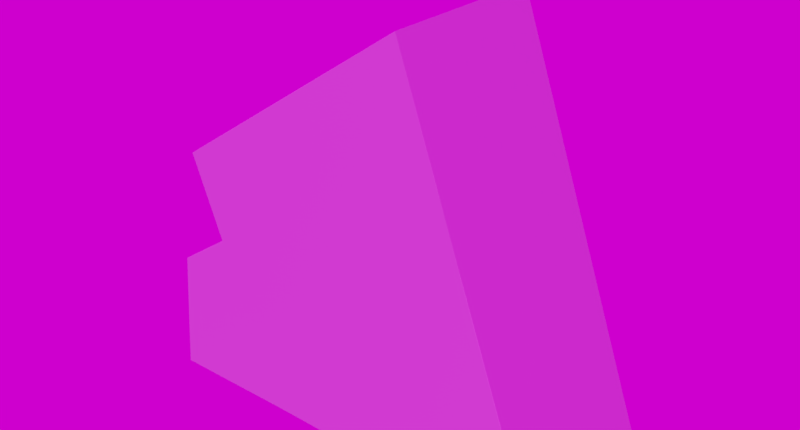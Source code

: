 # Source: Knife_Block.blend  (saved by Blender 4.0.36; exported with 4.5.12 LTS)
import bpy
from mathutils import Matrix  # noqa: F401  (used for matrix-valued properties, if any)

bpy.ops.wm.read_factory_settings(use_empty=True)
scene = bpy.context.scene
scene.name = 'Scene'

# ---- collections
col_collection_1 = bpy.data.collections.new('Collection 1'); scene.collection.children.link(col_collection_1)

# ---- images (referenced by path relative to the original .blend; pixels are not part of the script)
import os
ASSET_DIR = os.environ.get("B2B_ASSET_DIR", "")  # directory of the original .blend (textures are referenced by path, not embedded)
HERE = os.path.dirname(os.path.abspath(__file__))  # packed textures are extracted next to this script under _unpacked/

def load_image(name, relpath, width, height, colorspace="sRGB"):
    """Load a texture the original file referenced (path relative to the .blend, or extracted next to this script)."""
    p = next((c for c in (os.path.join(HERE, relpath), os.path.join(ASSET_DIR, relpath)) if relpath and os.path.exists(c)), "")
    if p:
        img = bpy.data.images.load(p, check_existing=True)
        img.name = name
    else:  # same state as the original file: an image datablock whose file is absent (Cycles renders it pink)
        img = bpy.data.images.new(name, width, height)
        img.source = "FILE"
        img.filepath = "//" + (relpath or name)
    img.colorspace_settings.name = colorspace
    return img
img_wood_nrm_png = load_image('Wood_NRM.png', 'Knife Block/Wood_NRM.png', 1024, 1024, 'Non-Color')
img_wood_spec_png = load_image('Wood_SPEC.png', 'Knife Block/Wood_SPEC.png', 1024, 1024, 'Non-Color')
img_wood_color_png = load_image('Wood_COLOR.png', 'Knife Block/Wood_COLOR.png', 1024, 1024, 'sRGB')
img_symmetrical_garden_8k_hdr = load_image('symmetrical_garden_8k.hdr', 'symmetrical_garden_8k.hdr', 1024, 1024, 'Linear Rec.709')

# ---- materials (node trees are filled in below, after node groups)
mat_material_001 = bpy.data.materials.new('Material.001')
mat_material_001.alpha_threshold = 0.0
mat_material_001.roughness = 0.5

# ---- material node trees
mat_material_001.use_nodes = True; mat_material_001.node_tree.nodes.clear()
_N = mat_material_001.node_tree.nodes; _L = mat_material_001.node_tree.links
n0 = _N.new('ShaderNodeOutputMaterial'); n0.name = 'Material Output'; n0.location = (332, 300)
n1 = _N.new('ShaderNodeBsdfPrincipled'); n1.name = 'Principled BSDF'; n1.location = (51, 353)
n1.width = 150
n1.subsurface_method = 'BURLEY'
n1.inputs[3].default_value = 1.45
n1.inputs[9].default_value = (1.0, 1.0, 1.0)
n2 = _N.new('ShaderNodeNormalMap'); n2.name = 'Normal Map'; n2.location = (-180, 60)
n2.inputs[0].default_value = 0.9
n3 = _N.new('ShaderNodeTexImage'); n3.name = 'Image Texture.001'; n3.location = (-396, -3)
n3.width = 140
n3.image = img_wood_nrm_png
n4 = _N.new('ShaderNodeTexImage'); n4.name = 'Image Texture.002'; n4.location = (-358, 702)
n4.width = 140
n4.image = img_wood_spec_png
n5 = _N.new('ShaderNodeTexImage'); n5.name = 'Image Texture'; n5.location = (-399, 297)
n5.width = 140
n5.image = img_wood_color_png
n6 = _N.new('ShaderNodeHueSaturation'); n6.name = 'Hue Saturation Value'; n6.location = (-179, 294)
n6.inputs[1].default_value = 0.95
_L.new(n1.outputs[0], n0.inputs[0])
_L.new(n5.outputs[0], n6.inputs[4])
_L.new(n3.outputs[0], n2.inputs[1])
_L.new(n2.outputs[0], n1.inputs[5])
_L.new(n4.outputs[0], n1.inputs[13])
_L.new(n6.outputs[0], n1.inputs[0])
n0.is_active_output = True

# ---- world
world_world = bpy.data.worlds.new('World'); scene.world = world_world
world_world.use_nodes = True; world_world.node_tree.nodes.clear()
_N = world_world.node_tree.nodes; _L = world_world.node_tree.links
n0 = _N.new('ShaderNodeOutputWorld'); n0.name = 'World Output'; n0.location = (300, 300)
n1 = _N.new('ShaderNodeBackground'); n1.name = 'Background'; n1.location = (10, 300)
n2 = _N.new('ShaderNodeTexEnvironment'); n2.name = 'Environment Texture'; n2.location = (-180, 300)
n2.width = 140
n2.image = img_symmetrical_garden_8k_hdr
_L.new(n1.outputs[0], n0.inputs[0])
_L.new(n2.outputs[0], n1.inputs[0])
n0.is_active_output = True
world_world.color = (0.05088, 0.05088, 0.05088)
world_world.use_sun_shadow = False
world_world.sun_shadow_jitter_overblur = 0.0
world_world.cycles.sampling_method = 'MANUAL'

# ---- meshes
me_plane_003 = bpy.data.meshes.new('Plane.003')
me_plane_003.from_pydata([(0.5647, 0.1534, 9.572), (0.5647, 0.8579, 9.572), (0.6559, 0.1534, 9.572), (0.6559, 0.8579, 9.572), (0.96, -0.8263, 8.94), (0.96, 0.7685, 8.94), (1.051, -0.8263, 8.94), (1.051, 0.7685, 8.94), (0.5851, -0.8547, 9.572), (0.5851, -0.1503, 9.572), (0.6355, -0.8547, 9.572), (0.6355, -0.1503, 9.572), (0.2536, -0.9089, 10.22), (0.2536, 0.2215, 10.22), (0.3489, -0.9089, 10.07), (0.3489, 0.2215, 10.07), (-0.05038, 0.4586, 10.25), (-0.05038, 0.7844, 10.25), (0.1089, 0.4586, 9.804), (0.1089, 0.7844, 9.804), (1.188, -0.8862, 7.384), (1.188, -0.114, 7.384), (1.256, -0.8862, 7.384), (1.256, -0.114, 7.384), (1.143, 0.07471, 7.384), (1.143, 0.8469, 7.384), (1.301, 0.07471, 7.384), (1.301, 0.8469, 7.384), (1.39, -0.8592, 6.922), (1.39, -0.3631, 6.922), (1.45, -0.8592, 6.767), (1.45, -0.3631, 6.767), (1.39, -0.2369, 6.922), (1.39, 0.2592, 6.922), (1.45, -0.2369, 6.767), (1.45, 0.2592, 6.767), (1.39, 0.4014, 6.922), (1.39, 0.8976, 6.922), (1.45, 0.4014, 6.767), (1.45, 0.8976, 6.767), (1.364, -0.6753, 3.91), (1.364, -0.5378, 3.91), (1.615, -0.6753, 3.12), (1.615, -0.5378, 3.12), (1.364, -0.2809, 3.91), (1.364, -0.1433, 3.91), (1.615, -0.2809, 3.12), (1.615, -0.1433, 3.12), (1.364, 0.1642, 3.91), (1.364, 0.3018, 3.91), (1.615, 0.1642, 3.12), (1.615, 0.3018, 3.12), (1.364, 0.5839, 3.91), (1.364, 0.7215, 3.91), (1.615, 0.5839, 3.12), (1.615, 0.7215, 3.12), (-1.0, -1.0, 0.0), (1.0, -1.0, 0.0), (-1.0, 1.0, 0.0), (1.0, 1.0, 0.0), (-0.005227, -1.0, 12.46), (1.649, -1.0, 7.405), (-0.005227, 1.0, 12.46), (1.649, 1.0, 7.405), (-0.3417, 1.0, 8.244), (1.429, 1.0, 4.9), (1.429, -1.0, 4.9), (-0.3417, -1.0, 8.244), (1.805, 1.0, 3.768), (1.805, -1.0, 3.768), (1.881, 1.0, -0.0544), (1.881, -1.0, -0.0544), (0.8087, 1.0, 0.01994), (0.8087, -1.0, 0.01994), (1.745, -0.5378, 3.951), (1.745, -0.6753, 3.951), (1.745, -0.1433, 3.951), (1.745, 0.7215, 3.951), (1.745, 0.3018, 3.951), (1.745, 0.1642, 3.951), (1.49, 0.5839, 4.718), (1.49, 0.1642, 4.718), (1.745, -0.2809, 3.951), (1.745, 0.5839, 3.951), (1.49, -0.6753, 4.718), (1.49, -0.2809, 4.718), (1.49, -0.5378, 4.718), (1.49, 0.3018, 4.718), (1.49, 0.7215, 4.718), (1.49, -0.1433, 4.718), (1.564, 0.4014, 7.664), (1.564, 0.2592, 7.664), (1.564, -0.8592, 7.664), (1.564, -0.2369, 7.664), (1.564, 0.8976, 7.664), (1.564, -0.3631, 7.664), (1.506, 0.8976, 7.84), (1.506, 0.4014, 7.84), (1.506, -0.2369, 7.84), (1.506, 0.2592, 7.84), (1.506, -0.8592, 7.84), (1.506, -0.3631, 7.84), (1.143, 0.8469, 8.949), (1.243, 0.8469, 8.646), (1.301, 0.8469, 8.468), (1.188, -0.114, 8.812), (1.256, -0.114, 8.605), (1.188, -0.8862, 8.812), (1.217, -0.8862, 8.725), (1.256, -0.8862, 8.605), (1.143, 0.07471, 8.949), (1.301, 0.07471, 8.468), (0.3114, 0.7844, 11.49), (0.3114, 0.4586, 11.49), (0.2741, 0.4586, 11.6), (0.2741, 0.7844, 11.6), (0.1556, 0.7844, 11.97), (0.1556, 0.4586, 11.97), (0.96, 0.7685, 9.51), (0.96, -0.8263, 9.51), (1.051, 0.7685, 9.231), (1.051, -0.8263, 9.231), (0.5851, -0.1503, 10.65), (0.5851, -0.8547, 10.65), (0.6355, -0.1503, 10.5), (0.5647, 0.1534, 10.72), (0.6355, -0.8547, 10.5), (0.6559, 0.8579, 10.44), (0.6559, 0.1534, 10.44), (0.4277, 0.2215, 11.14), (0.4277, -0.2766, 11.14), (0.4277, -0.9089, 11.14), (0.5647, 0.8579, 10.72), (0.3762, -0.9089, 11.29), (0.3414, -0.9089, 11.4), (0.3414, 0.2215, 11.4)], [], [(0, 1, 132, 125), (1, 3, 127, 132), (3, 2, 128, 127), (2, 0, 125, 128), (1, 0, 2, 3), (4, 5, 118, 119), (5, 7, 120, 118), (7, 6, 121, 120), (6, 4, 119, 121), (5, 4, 6, 7), (8, 9, 122, 123), (9, 11, 124, 122), (11, 10, 126, 124), (10, 8, 123, 126), (9, 8, 10, 11), (12, 13, 135, 134), (13, 15, 129, 135), (15, 14, 131, 130, 129), (14, 12, 134, 133, 131), (13, 12, 14, 15), (16, 17, 116, 117), (17, 19, 112, 115, 116), (19, 18, 113, 112), (18, 16, 117, 114, 113), (17, 16, 18, 19), (20, 21, 105, 107), (21, 23, 106, 105), (23, 22, 109, 106), (22, 20, 107, 108, 109), (21, 20, 22, 23), (24, 25, 102, 110), (25, 27, 104, 103, 102), (27, 26, 111, 104), (26, 24, 110, 111), (25, 24, 26, 27), (28, 29, 101, 100), (29, 31, 95, 101), (31, 30, 92, 95), (30, 28, 100, 92), (29, 28, 30, 31), (32, 33, 99, 98), (33, 35, 91, 99), (35, 34, 93, 91), (34, 32, 98, 93), (33, 32, 34, 35), (36, 37, 96, 97), (37, 39, 94, 96), (39, 38, 90, 94), (38, 36, 97, 90), (37, 36, 38, 39), (40, 41, 86, 84), (41, 43, 74, 86), (43, 42, 75, 74), (42, 40, 84, 75), (41, 40, 42, 43), (44, 45, 89, 85), (45, 47, 76, 89), (47, 46, 82, 76), (46, 44, 85, 82), (45, 44, 46, 47), (48, 49, 87, 81), (49, 51, 78, 87), (51, 50, 79, 78), (50, 48, 81, 79), (49, 48, 50, 51), (52, 53, 88, 80), (53, 55, 77, 88), (55, 54, 83, 77), (54, 52, 80, 83), (53, 52, 54, 55), (56, 58, 59, 57), (60, 133, 134, 135, 129, 130, 128, 125, 132, 62, 115, 112, 113, 114), (65, 64, 62, 63), (67, 66, 61, 60), (66, 65, 63, 61), (64, 67, 60, 62), (58, 56, 67, 64), (57, 59, 65, 66), (56, 57, 66, 67), (59, 58, 64, 65), (66, 69, 75, 84, 86, 74, 82, 85, 89, 76, 79, 81, 87, 78, 83, 80, 88, 65), (69, 71, 70, 68), (71, 73, 72, 70), (68, 70, 59, 65), (71, 69, 66, 57), (65, 88, 77, 83, 78, 79, 76, 82, 74, 75, 69, 68), (63, 96, 94, 90, 91, 93, 95, 92, 61), (63, 103, 104, 111, 101, 95, 93, 98, 99, 91, 90, 97, 96), (101, 111, 110, 105, 106, 109, 108, 61, 92, 100), (117, 116, 115, 62, 60, 114), (62, 132, 127, 128, 122, 124, 126, 131, 133, 60, 61, 108, 107, 121, 119, 118, 102, 103, 63), (102, 118, 120, 121, 107, 105, 110), (131, 126, 123, 122, 128, 130)])
_uv = me_plane_003.uv_layers.new(name='UVMap')
_uv.uv.foreach_set('vector', [1.626, 0.1314, 1.626, -0.1205, 2.003, -0.1205, 2.003, 0.1314, -0.02693, -1.53, -0.02693, -1.497, -0.3147, -1.497, -0.4072, -1.53, 1.46, -1.138, 1.46, -0.8865, 1.173, -0.8865, 1.173, -1.138, -0.5567, -1.524, -0.5567, -1.492, -0.9369, -1.492, -0.8444, -1.524, 0.8549, -1.163, 0.6209, -1.163, 0.6209, -1.195, 0.8549, -1.195, 1.401, 0.4818, 1.401, -0.08851, 1.589, -0.08851, 1.589, 0.4818, 0.8103, -1.26, 0.8103, -1.228, 0.7134, -1.228, 0.6209, -1.26, 0.1029, -1.399, 0.6327, -1.399, 0.6327, -1.295, 0.1029, -1.295, 0.6209, -1.195, 0.6209, -1.228, 0.8103, -1.228, 0.7178, -1.195, -0.4072, -1.459, -0.9369, -1.459, -0.9369, -1.492, -0.4072, -1.492, 1.625, 0.492, 1.625, 0.2401, 1.982, 0.2401, 1.982, 0.492, -0.5774, -1.571, -0.5774, -1.553, -0.8859, -1.553, -0.9369, -1.571, 1.173, -1.138, 1.173, -0.8865, 0.8655, -0.8865, 0.8655, -1.138, -0.04765, -1.576, -0.04765, -1.558, -0.4072, -1.558, -0.3561, -1.576, 0.8549, -1.26, 0.6209, -1.26, 0.6209, -1.278, 0.8549, -1.278, 1.852, 0.5114, 1.852, 0.1071, 2.238, 0.1071, 2.238, 0.5114, 0.148, -1.474, 0.1029, -1.512, 0.4564, -1.512, 0.5416, -1.474, -0.2726, -1.267, 0.1029, -1.267, 0.1029, -0.8865, -0.1071, -0.8865, -0.2726, -0.8865, 0.03145, -1.497, -0.01359, -1.459, -0.4072, -1.459, -0.3729, -1.474, -0.322, -1.497, 1.852, 0.1071, 1.852, 0.5114, 1.801, 0.5114, 1.801, 0.1071, 1.876, 0.02232, 1.876, -0.09417, 2.433, -0.09417, 2.433, 0.02232, 1.6, -1.399, 1.46, -1.475, 2.024, -1.475, 2.06, -1.457, 2.175, -1.399, 1.46, -1.283, 1.46, -1.399, 2.024, -1.399, 2.024, -1.283, 0.8181, -1.474, 0.6774, -1.399, 0.1029, -1.399, 0.2176, -1.456, 0.2537, -1.474, 1.876, -0.09417, 1.876, 0.02232, 1.722, 0.02232, 1.722, -0.09417, 0.8787, 0.5032, 0.8787, 0.2271, 1.349, 0.2271, 1.349, 0.5032, 1.46, -1.524, 1.46, -1.548, 1.865, -1.548, 1.934, -1.524, 0.5069, -1.163, 0.5069, -0.8865, 0.1029, -0.8865, 0.1029, -1.163, 0.5416, -1.536, 0.5416, -1.512, 0.0673, -1.512, 0.09618, -1.522, 0.1362, -1.536, 2.234, -1.241, 1.978, -1.241, 1.978, -1.266, 2.234, -1.266, 0.8807, 0.1596, 0.8807, -0.1165, 1.396, -0.1165, 1.396, 0.1596, -0.4172, -1.403, -0.4172, -1.459, -0.05729, -1.459, 0.001729, -1.438, 0.1025, -1.403, 0.8655, -1.163, 0.8655, -0.8865, 0.5069, -0.8865, 0.5069, -1.163, -0.4172, -1.459, -0.4172, -1.403, -0.9369, -1.403, -0.7772, -1.459, 1.422, -1.403, 1.166, -1.403, 1.166, -1.459, 1.422, -1.459, 0.7177, 0.4936, 0.7177, 0.3162, 1.015, 0.3162, 1.015, 0.4936, 1.508, -1.548, 1.46, -1.577, 1.76, -1.577, 1.816, -1.548, 2.278, -1.064, 2.278, -0.8865, 1.978, -0.8865, 1.978, -1.064, -0.5808, -1.553, -0.6294, -1.524, -0.9369, -1.524, -0.8813, -1.553, 0.7177, 0.3162, 0.7177, 0.4936, 0.6642, 0.4936, 0.6642, 0.3162, 0.7177, 0.2711, 0.7177, 0.09361, 1.015, 0.09361, 1.015, 0.2711, 1.864, -1.548, 1.816, -1.577, 2.116, -1.577, 2.172, -1.548, 2.278, -1.241, 2.278, -1.064, 1.978, -1.064, 1.978, -1.241, 0.7795, -1.565, 0.731, -1.536, 0.4234, -1.536, 0.479, -1.565, 0.7177, 0.09361, 0.7177, 0.2711, 0.6642, 0.2711, 0.6642, 0.09361, 0.7177, 0.04276, 0.7177, -0.1347, 1.015, -0.1347, 1.015, 0.04276, 0.1158, -1.536, 0.0673, -1.565, 0.3678, -1.565, 0.4234, -1.536, 1.166, -1.58, 1.166, -1.403, 0.8655, -1.403, 0.8655, -1.58, -0.0511, -1.558, -0.0996, -1.53, -0.4072, -1.53, -0.3516, -1.558, 0.7177, -0.1347, 0.7177, 0.04276, 0.6642, 0.04276, 0.6642, -0.1347, -0.2734, 0.4278, -0.2734, 0.3786, -0.01264, 0.3786, -0.01264, 0.4278, 1.731, -1.151, 1.978, -1.019, 1.698, -1.019, 1.46, -1.151, 0.8202, -1.523, 0.8202, -1.474, 0.5416, -1.474, 0.5416, -1.523, 0.8655, -1.138, 1.112, -1.271, 1.383, -1.271, 1.145, -1.138, -0.2734, 0.3786, -0.2734, 0.4278, -0.5443, 0.4278, -0.5443, 0.3786, -0.2734, 0.2868, -0.2734, 0.2376, -0.01264, 0.2376, -0.01264, 0.2868, -0.6653, -1.403, -0.4189, -1.271, -0.6983, -1.271, -0.9369, -1.403, 1.444, -1.508, 1.444, -1.459, 1.166, -1.459, 1.166, -1.508, 1.46, -1.151, 1.706, -1.283, 1.978, -1.283, 1.739, -1.151, -0.2734, 0.2376, -0.2734, 0.2868, -0.5443, 0.2868, -0.5443, 0.2376, -0.2734, 0.1276, -0.2734, 0.0784, -0.01264, 0.0784, -0.01264, 0.1276, 1.137, -1.403, 1.383, -1.271, 1.104, -1.271, 0.8655, -1.403, 1.738, -1.524, 1.738, -1.475, 1.46, -1.475, 1.46, -1.524, -0.4189, -1.271, -0.1726, -1.403, 0.09904, -1.403, -0.1396, -1.271, -0.2734, 0.0784, -0.2734, 0.1276, -0.5443, 0.1276, -0.5443, 0.0784, -0.2734, -0.02248, -0.2734, -0.07168, -0.01264, -0.07168, -0.01264, -0.02248, 0.3746, -1.295, 0.6209, -1.163, 0.3416, -1.163, 0.1029, -1.295, 2.017, -1.524, 2.017, -1.475, 1.738, -1.475, 1.738, -1.524, 1.46, -0.8865, 1.706, -1.019, 1.978, -1.019, 1.739, -0.8865, -0.2734, -0.07168, -0.2734, -0.02248, -0.5443, -0.02248, -0.5443, -0.07168, -1.601, -1.601, -0.9369, -1.601, -0.9369, -0.8865, -1.601, -0.8865, 2.601, 0.5439, 2.201, 0.5114, 2.238, 0.5114, 2.238, 0.1071, 2.147, 0.1071, 2.147, 0.2852, 1.908, 0.1314, 2.003, 0.1314, 2.003, -0.1205, 2.601, -0.1713, 2.308, -0.09417, 2.269, -0.09417, 2.269, 0.02232, 2.308, 0.02232, 0.08538, 2.299, 1.146, 1.573, 2.55, 1.573, 0.9206, 2.306, -0.1969, 0.5439, 0.8636, 1.27, 0.02838, 1.277, -1.601, 0.5439, 0.05, 0.5439, 0.05, -0.1713, 0.8657, -0.1713, 0.8657, 0.5439, 1.146, -0.1713, 1.146, -0.8865, 2.55, -0.8865, 2.55, -0.1713, -1.601, -0.1713, -1.601, -0.8865, 1.146, -0.8865, 1.146, -0.1713, -1.546, 0.5439, -1.546, -0.1713, 0.05, -0.1713, 0.05, 0.5439, 2.55, 0.5439, 2.497, 1.257, 0.8636, 1.27, -0.1969, 0.5439, -1.548, 2.286, -1.601, 1.573, 1.146, 1.573, 0.08538, 2.299, 0.05, 0.5439, -0.3391, 0.5439, -0.2761, 0.4278, -0.01264, 0.4278, -0.01264, 0.3786, -0.2761, 0.3786, -0.2761, 0.2868, -0.01264, 0.2868, -0.01264, 0.2376, -0.2761, 0.2376, -0.2761, 0.1276, -0.01264, 0.1276, -0.01264, 0.0784, -0.2761, 0.0784, -0.2761, -0.02248, -0.01264, -0.02248, -0.01264, -0.07168, 0.05, -0.1713, -0.3391, 0.5439, -1.601, 0.5439, -1.601, -0.1713, -0.3391, -0.1713, -0.2726, -1.271, -0.2726, -0.8865, -0.9369, -0.8865, -0.9369, -1.271, -0.2796, 2.465, -1.543, 2.601, -1.548, 2.286, 0.08538, 2.299, 2.492, 1.573, 1.229, 1.437, 0.8636, 1.27, 2.497, 1.257, 0.05, -0.1713, -0.01264, -0.07168, -0.2761, -0.07168, -0.2761, -0.02248, -0.2761, 0.0784, -0.2761, 0.1276, -0.2761, 0.2376, -0.2761, 0.2868, -0.2761, 0.3786, -0.2761, 0.4278, -0.3391, 0.5439, -0.3391, -0.1713, 0.8657, -0.1713, 1.015, -0.1347, 0.9549, -0.1347, 0.9549, 0.04276, 0.9549, 0.09361, 0.9549, 0.2711, 0.9549, 0.3162, 0.9549, 0.4936, 0.8657, 0.5439, 0.8657, -0.1713, 1.292, -0.1165, 1.231, -0.1165, 1.231, 0.1596, 1.015, 0.3162, 0.9549, 0.3162, 0.9549, 0.2711, 1.015, 0.2711, 1.015, 0.09361, 0.9549, 0.09361, 0.9549, 0.04276, 1.015, 0.04276, 1.015, -0.1347, 1.015, 0.3162, 1.231, 0.1596, 1.396, 0.1596, 1.349, 0.2271, 1.278, 0.2271, 1.278, 0.5032, 1.319, 0.5032, 0.8657, 0.5439, 0.9549, 0.4936, 1.015, 0.4936, 2.433, 0.02232, 2.433, -0.09417, 2.308, -0.09417, 2.601, -0.1713, 2.601, 0.5439, 2.308, 0.02232, 2.601, -0.1713, 2.003, -0.1205, 1.908, -0.1205, 1.908, 0.1314, 1.982, 0.2401, 1.929, 0.2401, 1.929, 0.492, 2.147, 0.5114, 2.201, 0.5114, 2.601, 0.5439, 0.8657, 0.5439, 1.319, 0.5032, 1.349, 0.5032, 1.493, 0.4818, 1.589, 0.4818, 1.589, -0.08851, 1.396, -0.1165, 1.292, -0.1165, 0.8657, -0.1713, 1.396, -0.1165, 1.589, -0.08851, 1.493, -0.08851, 1.493, 0.4818, 1.349, 0.5032, 1.349, 0.2271, 1.396, 0.1596, 2.147, 0.5114, 1.929, 0.492, 1.982, 0.492, 1.982, 0.2401, 1.908, 0.1314, 2.147, 0.2852])
me_plane_003.materials.append(mat_material_001)
me_plane_003.use_remesh_preserve_volume = False
me_plane_003.use_remesh_preserve_attributes = False
me_plane_003.use_mirror_vertex_groups = False
me_plane_003.update()

# ---- objects
ob_plane = bpy.data.objects.new('Plane', me_plane_003)

# ---- transforms, parenting, visibility, modifiers, constraints
ob_plane.location = (0.0, 0.0, 0.0)
ob_plane.rotation_euler = (0.0, -0.0, 3.142)
ob_plane.scale = (4.496, 2.59, 1.0)
ob_plane.lineart.crease_threshold = 0.0
_m = ob_plane.modifiers.new('Bevel', 'BEVEL')
_m.width = 0.028
_m.width_pct = 0.028
_m.segments = 8
_m.limit_method = 'NONE'
_m.spread = 0.0

# ---- collection membership
col_collection_1.objects.link(ob_plane)

# ---- scene / render settings (as saved in the file)
scene.frame_start = 1; scene.frame_end = 1; scene.frame_set(68)
scene.render.engine = 'CYCLES'
scene.render.resolution_x = 4000
scene.render.resolution_y = 2150
scene.render.resolution_percentage = 75
scene.render.dither_intensity = 0.0
scene.cycles.use_denoising = False
scene.cycles.samples = 128
scene.cycles.sampling_pattern = 'TABULATED_SOBOL'
scene.cycles.use_adaptive_sampling = False
scene.cycles.use_light_tree = False
scene.cycles.blur_glossy = 0.0
scene.cycles.max_bounces = 4
scene.cycles.sample_clamp_indirect = 0.0
scene.view_settings.view_transform = 'Filmic'
bpy.context.view_layer.update()

# ---- added for rendering (the .blend has no active camera and no usable light): camera, sun
cam_auto = bpy.data.cameras.new('AutoCamera')
cam_auto.lens = 50.0
cam_auto.sensor_width = 36.0
cam_auto.clip_end = 1000.0
ob_auto_camera = bpy.data.objects.new('AutoCamera', cam_auto)
scene.collection.objects.link(ob_auto_camera)
ob_auto_camera.location = (15.3545, -20.8035, 20.07)
ob_auto_camera.rotation_euler = (1.09748, -7.21219e-08, 0.694738)
scene.camera = ob_auto_camera
light_auto_sun = bpy.data.lights.new('AutoSun', 'SUN')
light_auto_sun.energy = 3.0
light_auto_sun.angle = 0.0523599
ob_auto_sun = bpy.data.objects.new('AutoSun', light_auto_sun)
scene.collection.objects.link(ob_auto_sun)
ob_auto_sun.rotation_euler = (0.872665, 0.174533, 0.523599)
bpy.context.view_layer.update()
